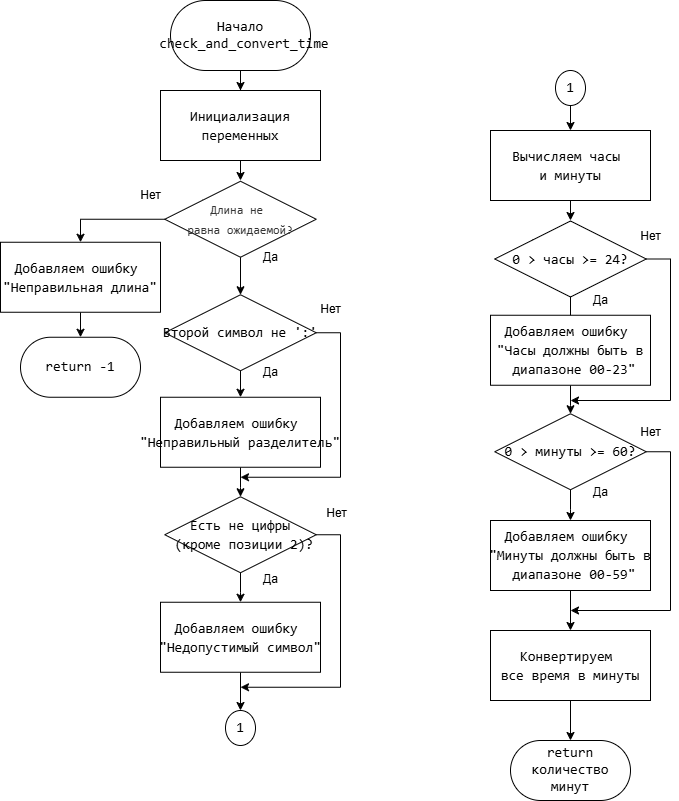

The diagram above was exported from draw.io. Its source (the exported page's mxGraphModel, read from the mxfile embedded in the PNG):
<mxGraphModel dx="1960" dy="1145" grid="1" gridSize="10" guides="1" tooltips="1" connect="1" arrows="1" fold="1" page="1" pageScale="1" pageWidth="827" pageHeight="1169" math="0" shadow="0">
  <root>
    <mxCell id="0" />
    <mxCell id="1" parent="0" />
    <mxCell id="pdy1r5dSs08qO7FJDdeB-110" style="edgeStyle=orthogonalEdgeStyle;rounded=0;orthogonalLoop=1;jettySize=auto;html=1;" parent="1" source="mktaRdZS9pe8zBaPRNzQ-17" target="pdy1r5dSs08qO7FJDdeB-106" edge="1">
      <mxGeometry relative="1" as="geometry" />
    </mxCell>
    <mxCell id="pdy1r5dSs08qO7FJDdeB-98" value="&lt;font style=&quot;background-color: light-dark(#ffffff, var(--ge-dark-color, #121212));&quot;&gt;Начало&lt;/font&gt;&lt;div&gt;&lt;span&gt;&lt;font&gt;&amp;nbsp;&lt;span&gt;&lt;span style=&quot;font-family: Consolas, &amp;quot;Courier New&amp;quot;, monospace; white-space: pre;&quot;&gt;check_and_convert_time&lt;/span&gt;&lt;br&gt;&lt;/span&gt;&lt;/font&gt;&lt;/span&gt;&lt;/div&gt;" style="rounded=1;whiteSpace=wrap;html=1;arcSize=50;fontFamily=Consolas;fontSize=14;" parent="1" vertex="1">
      <mxGeometry x="-590" y="10" width="140" height="70" as="geometry" />
    </mxCell>
    <mxCell id="pdy1r5dSs08qO7FJDdeB-122" style="edgeStyle=orthogonalEdgeStyle;rounded=0;orthogonalLoop=1;jettySize=auto;html=1;" parent="1" source="pdy1r5dSs08qO7FJDdeB-106" target="pdy1r5dSs08qO7FJDdeB-118" edge="1">
      <mxGeometry relative="1" as="geometry" />
    </mxCell>
    <mxCell id="pdy1r5dSs08qO7FJDdeB-106" value="&lt;div style=&quot;line-height: 19px; white-space: pre;&quot;&gt;&lt;div style=&quot;line-height: 19px;&quot;&gt;&lt;div style=&quot;line-height: 19px;&quot;&gt;&lt;span style=&quot;color: rgb(51, 51, 51); font-size: 12px; white-space-collapse: collapse;&quot;&gt;&lt;font face=&quot;Consolas, Monaco, Andale Mono, Ubuntu Mono, monospace&quot;&gt;Длина не&amp;nbsp;&lt;/font&gt;&lt;/span&gt;&lt;/div&gt;&lt;div style=&quot;line-height: 19px;&quot;&gt;&lt;span style=&quot;color: rgb(51, 51, 51); font-size: 12px; white-space-collapse: collapse;&quot;&gt;&lt;font face=&quot;Consolas, Monaco, Andale Mono, Ubuntu Mono, monospace&quot;&gt;равна ожидаемой&lt;/font&gt;&lt;/span&gt;&lt;span style=&quot;font-family: Consolas, Monaco, &amp;quot;Andale Mono&amp;quot;, &amp;quot;Ubuntu Mono&amp;quot;, monospace; color: light-dark(rgb(51, 51, 51), rgb(193, 193, 193)); font-size: 12px; white-space-collapse: collapse; background-color: transparent;&quot;&gt;?&lt;/span&gt;&lt;/div&gt;&lt;/div&gt;&lt;/div&gt;" style="rhombus;whiteSpace=wrap;html=1;rounded=1;strokeColor=default;align=center;verticalAlign=middle;arcSize=0;fontFamily=Consolas;fontSize=14;fontColor=default;fillColor=default;" parent="1" vertex="1">
      <mxGeometry x="-595.75" y="190.75" width="151.5" height="76" as="geometry" />
    </mxCell>
    <mxCell id="pdy1r5dSs08qO7FJDdeB-107" value="Нет" style="text;html=1;align=center;verticalAlign=middle;resizable=0;points=[];autosize=1;strokeColor=none;fillColor=none;" parent="1" vertex="1">
      <mxGeometry x="-630" y="190" width="40" height="30" as="geometry" />
    </mxCell>
    <mxCell id="pdy1r5dSs08qO7FJDdeB-108" value="Да" style="text;html=1;align=center;verticalAlign=middle;resizable=0;points=[];autosize=1;strokeColor=none;fillColor=none;" parent="1" vertex="1">
      <mxGeometry x="-510" y="251.75" width="40" height="30" as="geometry" />
    </mxCell>
    <mxCell id="pdy1r5dSs08qO7FJDdeB-112" value="" style="edgeStyle=orthogonalEdgeStyle;rounded=0;orthogonalLoop=1;jettySize=auto;html=1;entryX=0.5;entryY=0;entryDx=0;entryDy=0;" parent="1" source="pdy1r5dSs08qO7FJDdeB-106" target="pdy1r5dSs08qO7FJDdeB-109" edge="1">
      <mxGeometry relative="1" as="geometry">
        <mxPoint x="-544.25" y="376.75" as="targetPoint" />
        <Array as="points" />
        <mxPoint x="-620" y="228.75" as="sourcePoint" />
      </mxGeometry>
    </mxCell>
    <mxCell id="pdy1r5dSs08qO7FJDdeB-163" style="edgeStyle=orthogonalEdgeStyle;rounded=0;orthogonalLoop=1;jettySize=auto;html=1;entryX=0.5;entryY=0;entryDx=0;entryDy=0;" parent="1" source="pdy1r5dSs08qO7FJDdeB-109" target="pdy1r5dSs08qO7FJDdeB-134" edge="1">
      <mxGeometry relative="1" as="geometry" />
    </mxCell>
    <mxCell id="pdy1r5dSs08qO7FJDdeB-109" value="&lt;div style=&quot;font-family: Consolas, &amp;quot;Courier New&amp;quot;, monospace; line-height: 19px; white-space: pre;&quot;&gt;&lt;div style=&quot;&quot;&gt;Добавляем ошибку &lt;/div&gt;&lt;div style=&quot;&quot;&gt;&quot;&lt;span&gt;&lt;font style=&quot;color: rgb(0, 0, 0);&quot;&gt;Неправильная длина&lt;/font&gt;&lt;/span&gt;&lt;span style=&quot;background-color: transparent; color: light-dark(rgb(0, 0, 0), rgb(255, 255, 255));&quot;&gt;&quot;&lt;/span&gt;&lt;br&gt;&lt;/div&gt;&lt;/div&gt;" style="whiteSpace=wrap;html=1;fontSize=14;fontFamily=Consolas;rounded=1;arcSize=0;" parent="1" vertex="1">
      <mxGeometry x="-760" y="251.75" width="160" height="70" as="geometry" />
    </mxCell>
    <mxCell id="pdy1r5dSs08qO7FJDdeB-139" style="edgeStyle=orthogonalEdgeStyle;rounded=0;orthogonalLoop=1;jettySize=auto;html=1;" parent="1" source="pdy1r5dSs08qO7FJDdeB-121" target="pdy1r5dSs08qO7FJDdeB-127" edge="1">
      <mxGeometry relative="1" as="geometry" />
    </mxCell>
    <mxCell id="mktaRdZS9pe8zBaPRNzQ-2" style="edgeStyle=orthogonalEdgeStyle;rounded=0;orthogonalLoop=1;jettySize=auto;html=1;" edge="1" parent="1" source="pdy1r5dSs08qO7FJDdeB-118">
      <mxGeometry relative="1" as="geometry">
        <mxPoint x="-520" y="486.75" as="targetPoint" />
        <Array as="points">
          <mxPoint x="-420" y="342.75" />
          <mxPoint x="-420" y="486.75" />
        </Array>
      </mxGeometry>
    </mxCell>
    <mxCell id="pdy1r5dSs08qO7FJDdeB-118" value="&lt;div style=&quot;font-family: Consolas, &amp;quot;Courier New&amp;quot;, monospace; line-height: 19px; white-space: pre;&quot;&gt;&lt;div style=&quot;line-height: 19px;&quot;&gt;&lt;div style=&quot;line-height: 19px;&quot;&gt;&lt;div style=&quot;line-height: 19px;&quot;&gt;Второй символ не ':'&lt;/div&gt;&lt;/div&gt;&lt;/div&gt;&lt;/div&gt;" style="rhombus;whiteSpace=wrap;html=1;rounded=1;strokeColor=default;align=center;verticalAlign=middle;arcSize=0;fontFamily=Consolas;fontSize=14;fontColor=default;fillColor=default;" parent="1" vertex="1">
      <mxGeometry x="-595.75" y="304.25" width="151.5" height="76" as="geometry" />
    </mxCell>
    <mxCell id="pdy1r5dSs08qO7FJDdeB-120" value="Да" style="text;html=1;align=center;verticalAlign=middle;resizable=0;points=[];autosize=1;strokeColor=none;fillColor=none;" parent="1" vertex="1">
      <mxGeometry x="-510" y="366.75" width="40" height="30" as="geometry" />
    </mxCell>
    <mxCell id="mktaRdZS9pe8zBaPRNzQ-6" style="edgeStyle=orthogonalEdgeStyle;rounded=0;orthogonalLoop=1;jettySize=auto;html=1;" edge="1" parent="1" source="pdy1r5dSs08qO7FJDdeB-127">
      <mxGeometry relative="1" as="geometry">
        <mxPoint x="-520" y="696.75" as="targetPoint" />
        <Array as="points">
          <mxPoint x="-420" y="544.75" />
          <mxPoint x="-420" y="696.75" />
        </Array>
      </mxGeometry>
    </mxCell>
    <mxCell id="pdy1r5dSs08qO7FJDdeB-127" value="&lt;div style=&quot;font-family: Consolas, &amp;quot;Courier New&amp;quot;, monospace; line-height: 19px; white-space: pre;&quot;&gt;&lt;div style=&quot;line-height: 19px;&quot;&gt;&lt;div style=&quot;line-height: 19px;&quot;&gt;&lt;div style=&quot;line-height: 19px;&quot;&gt;&lt;div style=&quot;line-height: 19px;&quot;&gt;&lt;span&gt;&lt;font style=&quot;color: rgb(0, 0, 0);&quot;&gt;Есть не цифры&lt;/font&gt;&lt;/span&gt;&lt;/div&gt;&lt;div style=&quot;line-height: 19px;&quot;&gt;&lt;span&gt;&lt;font style=&quot;color: rgb(0, 0, 0);&quot;&gt; (кроме позиции 2)?&lt;/font&gt;&lt;/span&gt;&lt;/div&gt;&lt;/div&gt;&lt;/div&gt;&lt;/div&gt;&lt;/div&gt;" style="rhombus;whiteSpace=wrap;html=1;rounded=1;strokeColor=default;align=center;verticalAlign=middle;arcSize=0;fontFamily=Consolas;fontSize=14;fontColor=default;fillColor=default;" parent="1" vertex="1">
      <mxGeometry x="-595.75" y="506.25" width="151.5" height="76" as="geometry" />
    </mxCell>
    <mxCell id="pdy1r5dSs08qO7FJDdeB-131" value="" style="edgeStyle=orthogonalEdgeStyle;rounded=0;orthogonalLoop=1;jettySize=auto;html=1;" parent="1" source="pdy1r5dSs08qO7FJDdeB-127" target="pdy1r5dSs08qO7FJDdeB-133" edge="1">
      <mxGeometry relative="1" as="geometry">
        <mxPoint x="-544.25" y="691.25" as="targetPoint" />
        <Array as="points" />
        <mxPoint x="-619.9999999999995" y="544.2499999999998" as="sourcePoint" />
      </mxGeometry>
    </mxCell>
    <mxCell id="mktaRdZS9pe8zBaPRNzQ-22" style="edgeStyle=orthogonalEdgeStyle;rounded=0;orthogonalLoop=1;jettySize=auto;html=1;entryX=0.5;entryY=0;entryDx=0;entryDy=0;" edge="1" parent="1" source="pdy1r5dSs08qO7FJDdeB-133" target="mktaRdZS9pe8zBaPRNzQ-13">
      <mxGeometry relative="1" as="geometry" />
    </mxCell>
    <mxCell id="pdy1r5dSs08qO7FJDdeB-133" value="&lt;div style=&quot;font-family: Consolas, &amp;quot;Courier New&amp;quot;, monospace; line-height: 19px; white-space: pre;&quot;&gt;&lt;div style=&quot;&quot;&gt;Добавляем ошибку &lt;/div&gt;&lt;div style=&quot;&quot;&gt;&quot;&lt;span&gt;&lt;font style=&quot;color: rgb(0, 0, 0);&quot;&gt;Недопустимый символ&lt;/font&gt;&lt;/span&gt;&lt;span style=&quot;background-color: transparent; color: light-dark(rgb(0, 0, 0), rgb(255, 255, 255));&quot;&gt;&quot;&lt;/span&gt;&lt;br&gt;&lt;/div&gt;&lt;/div&gt;" style="whiteSpace=wrap;html=1;fontSize=14;fontFamily=Consolas;rounded=1;arcSize=0;" parent="1" vertex="1">
      <mxGeometry x="-600" y="611.75" width="160" height="70" as="geometry" />
    </mxCell>
    <mxCell id="pdy1r5dSs08qO7FJDdeB-134" value="return -1" style="whiteSpace=wrap;html=1;fontSize=14;fontFamily=Consolas;rounded=1;arcSize=50;" parent="1" vertex="1">
      <mxGeometry x="-740" y="346.75" width="120" height="60" as="geometry" />
    </mxCell>
    <mxCell id="pdy1r5dSs08qO7FJDdeB-135" value="Нет" style="text;html=1;align=center;verticalAlign=middle;resizable=0;points=[];autosize=1;strokeColor=none;fillColor=none;" parent="1" vertex="1">
      <mxGeometry x="-444.25" y="507.75" width="40" height="30" as="geometry" />
    </mxCell>
    <mxCell id="pdy1r5dSs08qO7FJDdeB-138" value="Да" style="text;html=1;align=center;verticalAlign=middle;resizable=0;points=[];autosize=1;strokeColor=none;fillColor=none;" parent="1" vertex="1">
      <mxGeometry x="-510" y="574.25" width="40" height="30" as="geometry" />
    </mxCell>
    <mxCell id="pdy1r5dSs08qO7FJDdeB-140" value="&lt;div style=&quot;font-family: Consolas, &amp;quot;Courier New&amp;quot;, monospace; line-height: 19px; white-space: pre;&quot;&gt;&lt;div style=&quot;&quot;&gt;Вычисляем часы &lt;/div&gt;&lt;div style=&quot;&quot;&gt;и минуты&lt;/div&gt;&lt;/div&gt;" style="whiteSpace=wrap;html=1;fontSize=14;fontFamily=Consolas;rounded=1;arcSize=0;" parent="1" vertex="1">
      <mxGeometry x="-270" y="140" width="160" height="70" as="geometry" />
    </mxCell>
    <mxCell id="pdy1r5dSs08qO7FJDdeB-162" style="edgeStyle=orthogonalEdgeStyle;rounded=0;orthogonalLoop=1;jettySize=auto;html=1;" parent="1" source="pdy1r5dSs08qO7FJDdeB-142" edge="1">
      <mxGeometry relative="1" as="geometry">
        <mxPoint x="-190" y="410" as="targetPoint" />
        <Array as="points">
          <mxPoint x="-90" y="268" />
          <mxPoint x="-90" y="410" />
          <mxPoint x="-190" y="410" />
        </Array>
      </mxGeometry>
    </mxCell>
    <mxCell id="mktaRdZS9pe8zBaPRNzQ-9" style="edgeStyle=orthogonalEdgeStyle;rounded=0;orthogonalLoop=1;jettySize=auto;html=1;" edge="1" parent="1" source="pdy1r5dSs08qO7FJDdeB-142" target="pdy1r5dSs08qO7FJDdeB-149">
      <mxGeometry relative="1" as="geometry" />
    </mxCell>
    <mxCell id="pdy1r5dSs08qO7FJDdeB-142" value="&lt;div style=&quot;font-family: Consolas, &amp;quot;Courier New&amp;quot;, monospace; line-height: 19px; white-space: pre;&quot;&gt;&lt;div style=&quot;line-height: 19px;&quot;&gt;&lt;div style=&quot;line-height: 19px;&quot;&gt;&lt;div style=&quot;line-height: 19px;&quot;&gt;&lt;div style=&quot;line-height: 19px;&quot;&gt;&lt;div style=&quot;line-height: 19px;&quot;&gt;&lt;span&gt;&lt;font style=&quot;color: rgb(0, 0, 0);&quot;&gt;0 &amp;gt; часы &amp;gt;= 24?&lt;/font&gt;&lt;/span&gt;&lt;/div&gt;&lt;/div&gt;&lt;/div&gt;&lt;/div&gt;&lt;/div&gt;&lt;/div&gt;" style="rhombus;whiteSpace=wrap;html=1;rounded=1;strokeColor=default;align=center;verticalAlign=middle;arcSize=0;fontFamily=Consolas;fontSize=14;fontColor=default;fillColor=default;" parent="1" vertex="1">
      <mxGeometry x="-265.75" y="230.5" width="151.5" height="76" as="geometry" />
    </mxCell>
    <mxCell id="pdy1r5dSs08qO7FJDdeB-159" style="edgeStyle=orthogonalEdgeStyle;rounded=0;orthogonalLoop=1;jettySize=auto;html=1;" parent="1" source="mktaRdZS9pe8zBaPRNzQ-25" target="pdy1r5dSs08qO7FJDdeB-158" edge="1">
      <mxGeometry relative="1" as="geometry" />
    </mxCell>
    <mxCell id="pdy1r5dSs08qO7FJDdeB-143" value="&lt;div style=&quot;font-family: Consolas, &amp;quot;Courier New&amp;quot;, monospace; line-height: 19px; white-space: pre;&quot;&gt;&lt;div style=&quot;line-height: 19px;&quot;&gt;&lt;div style=&quot;line-height: 19px;&quot;&gt;&lt;div style=&quot;line-height: 19px;&quot;&gt;&lt;div style=&quot;line-height: 19px;&quot;&gt;&lt;div style=&quot;line-height: 19px;&quot;&gt;&lt;div style=&quot;line-height: 19px;&quot;&gt;&lt;span&gt;&lt;font style=&quot;color: rgb(0, 0, 0);&quot;&gt;0 &amp;gt; минуты &amp;gt;= 60?&lt;/font&gt;&lt;/span&gt;&lt;/div&gt;&lt;/div&gt;&lt;/div&gt;&lt;/div&gt;&lt;/div&gt;&lt;/div&gt;&lt;/div&gt;" style="rhombus;whiteSpace=wrap;html=1;rounded=1;strokeColor=default;align=center;verticalAlign=middle;arcSize=0;fontFamily=Consolas;fontSize=14;fontColor=default;fillColor=default;" parent="1" vertex="1">
      <mxGeometry x="-265.75" y="423.25" width="151.5" height="76" as="geometry" />
    </mxCell>
    <mxCell id="pdy1r5dSs08qO7FJDdeB-147" value="Нет" style="text;html=1;align=center;verticalAlign=middle;resizable=0;points=[];autosize=1;strokeColor=none;fillColor=none;" parent="1" vertex="1">
      <mxGeometry x="-130" y="230.5" width="40" height="30" as="geometry" />
    </mxCell>
    <mxCell id="mktaRdZS9pe8zBaPRNzQ-8" style="edgeStyle=orthogonalEdgeStyle;rounded=0;orthogonalLoop=1;jettySize=auto;html=1;" edge="1" parent="1" source="pdy1r5dSs08qO7FJDdeB-149" target="pdy1r5dSs08qO7FJDdeB-143">
      <mxGeometry relative="1" as="geometry" />
    </mxCell>
    <mxCell id="pdy1r5dSs08qO7FJDdeB-149" value="&lt;div style=&quot;font-family: Consolas, &amp;quot;Courier New&amp;quot;, monospace; line-height: 19px; white-space: pre;&quot;&gt;&lt;div style=&quot;&quot;&gt;Добавляем ошибку &lt;/div&gt;&lt;div style=&quot;&quot;&gt;&quot;&lt;span&gt;&lt;font style=&quot;color: rgb(0, 0, 0);&quot;&gt;Часы должны быть в&lt;/font&gt;&lt;/span&gt;&lt;/div&gt;&lt;div style=&quot;&quot;&gt;&lt;span&gt;&lt;font style=&quot;color: rgb(0, 0, 0);&quot;&gt; диапазоне 00-23&lt;/font&gt;&lt;/span&gt;&lt;span style=&quot;background-color: transparent; color: light-dark(rgb(0, 0, 0), rgb(255, 255, 255));&quot;&gt;&quot;&lt;/span&gt;&lt;br&gt;&lt;/div&gt;&lt;/div&gt;" style="whiteSpace=wrap;html=1;fontSize=14;fontFamily=Consolas;rounded=1;arcSize=0;" parent="1" vertex="1">
      <mxGeometry x="-270" y="324.75" width="160" height="70" as="geometry" />
    </mxCell>
    <mxCell id="pdy1r5dSs08qO7FJDdeB-151" value="" style="edgeStyle=orthogonalEdgeStyle;rounded=0;orthogonalLoop=1;jettySize=auto;html=1;" parent="1" source="pdy1r5dSs08qO7FJDdeB-143" edge="1">
      <mxGeometry relative="1" as="geometry">
        <mxPoint x="-190" y="620" as="targetPoint" />
        <Array as="points">
          <mxPoint x="-90" y="461" />
          <mxPoint x="-90" y="620" />
          <mxPoint x="-190" y="620" />
        </Array>
        <mxPoint x="-246" y="456.5" as="sourcePoint" />
      </mxGeometry>
    </mxCell>
    <mxCell id="pdy1r5dSs08qO7FJDdeB-155" value="Да" style="text;html=1;align=center;verticalAlign=middle;resizable=0;points=[];autosize=1;strokeColor=none;fillColor=none;" parent="1" vertex="1">
      <mxGeometry x="-180" y="486.5" width="40" height="30" as="geometry" />
    </mxCell>
    <mxCell id="pdy1r5dSs08qO7FJDdeB-156" value="Нет" style="text;html=1;align=center;verticalAlign=middle;resizable=0;points=[];autosize=1;strokeColor=none;fillColor=none;" parent="1" vertex="1">
      <mxGeometry x="-130" y="426.75" width="40" height="30" as="geometry" />
    </mxCell>
    <mxCell id="pdy1r5dSs08qO7FJDdeB-157" value="Да" style="text;html=1;align=center;verticalAlign=middle;resizable=0;points=[];autosize=1;strokeColor=none;fillColor=none;" parent="1" vertex="1">
      <mxGeometry x="-180" y="294.75" width="40" height="30" as="geometry" />
    </mxCell>
    <mxCell id="pdy1r5dSs08qO7FJDdeB-158" value="return количество минут" style="whiteSpace=wrap;html=1;fontSize=14;fontFamily=Consolas;rounded=1;arcSize=50;" parent="1" vertex="1">
      <mxGeometry x="-250" y="750" width="120" height="60" as="geometry" />
    </mxCell>
    <mxCell id="pdy1r5dSs08qO7FJDdeB-160" value="Нет" style="text;html=1;align=center;verticalAlign=middle;resizable=0;points=[];autosize=1;strokeColor=none;fillColor=none;" parent="1" vertex="1">
      <mxGeometry x="-450" y="304.25" width="40" height="30" as="geometry" />
    </mxCell>
    <mxCell id="mktaRdZS9pe8zBaPRNzQ-1" value="" style="edgeStyle=orthogonalEdgeStyle;rounded=0;orthogonalLoop=1;jettySize=auto;html=1;" edge="1" parent="1" source="pdy1r5dSs08qO7FJDdeB-118" target="pdy1r5dSs08qO7FJDdeB-121">
      <mxGeometry relative="1" as="geometry">
        <mxPoint x="-520" y="380.75" as="sourcePoint" />
        <mxPoint x="-520" y="506.75" as="targetPoint" />
      </mxGeometry>
    </mxCell>
    <mxCell id="pdy1r5dSs08qO7FJDdeB-121" value="&lt;div style=&quot;font-family: Consolas, &amp;quot;Courier New&amp;quot;, monospace; line-height: 19px; white-space: pre;&quot;&gt;&lt;div style=&quot;&quot;&gt;Добавляем ошибку &lt;/div&gt;&lt;div style=&quot;&quot;&gt;&quot;&lt;span&gt;&lt;font style=&quot;color: rgb(0, 0, 0);&quot;&gt;Неправильный разделитель&lt;/font&gt;&lt;/span&gt;&lt;span style=&quot;background-color: transparent; color: light-dark(rgb(0, 0, 0), rgb(255, 255, 255));&quot;&gt;&quot;&lt;/span&gt;&lt;br&gt;&lt;/div&gt;&lt;/div&gt;" style="whiteSpace=wrap;html=1;fontSize=14;fontFamily=Consolas;rounded=1;arcSize=0;" parent="1" vertex="1">
      <mxGeometry x="-600" y="406.75" width="160" height="70" as="geometry" />
    </mxCell>
    <mxCell id="mktaRdZS9pe8zBaPRNzQ-11" value="" style="edgeStyle=orthogonalEdgeStyle;rounded=0;orthogonalLoop=1;jettySize=auto;html=1;" edge="1" parent="1" source="pdy1r5dSs08qO7FJDdeB-143" target="mktaRdZS9pe8zBaPRNzQ-10">
      <mxGeometry relative="1" as="geometry">
        <mxPoint x="-190" y="499" as="sourcePoint" />
        <mxPoint x="-190" y="711" as="targetPoint" />
      </mxGeometry>
    </mxCell>
    <mxCell id="mktaRdZS9pe8zBaPRNzQ-10" value="&lt;div style=&quot;font-family: Consolas, &amp;quot;Courier New&amp;quot;, monospace; line-height: 19px; white-space: pre;&quot;&gt;&lt;div style=&quot;&quot;&gt;Добавляем ошибку &lt;/div&gt;&lt;div style=&quot;&quot;&gt;&quot;Минуты &lt;span&gt;&lt;font style=&quot;color: rgb(0, 0, 0);&quot;&gt;должны быть в&lt;/font&gt;&lt;/span&gt;&lt;/div&gt;&lt;div style=&quot;&quot;&gt;&lt;span&gt;&lt;font style=&quot;color: rgb(0, 0, 0);&quot;&gt; диапазоне 00-59&lt;/font&gt;&lt;/span&gt;&lt;span style=&quot;background-color: transparent; color: light-dark(rgb(0, 0, 0), rgb(255, 255, 255));&quot;&gt;&quot;&lt;/span&gt;&lt;br&gt;&lt;/div&gt;&lt;/div&gt;" style="whiteSpace=wrap;html=1;fontSize=14;fontFamily=Consolas;rounded=1;arcSize=0;" vertex="1" parent="1">
      <mxGeometry x="-270" y="530" width="160" height="70" as="geometry" />
    </mxCell>
    <mxCell id="mktaRdZS9pe8zBaPRNzQ-13" value="1" style="ellipse;whiteSpace=wrap;html=1;fontSize=14;fontFamily=Consolas;rounded=1;arcSize=0;" vertex="1" parent="1">
      <mxGeometry x="-535" y="720" width="30" height="35" as="geometry" />
    </mxCell>
    <mxCell id="mktaRdZS9pe8zBaPRNzQ-16" style="edgeStyle=orthogonalEdgeStyle;rounded=0;orthogonalLoop=1;jettySize=auto;html=1;" edge="1" parent="1" source="pdy1r5dSs08qO7FJDdeB-140" target="pdy1r5dSs08qO7FJDdeB-142">
      <mxGeometry relative="1" as="geometry">
        <mxPoint x="-180" y="210" as="sourcePoint" />
      </mxGeometry>
    </mxCell>
    <mxCell id="mktaRdZS9pe8zBaPRNzQ-19" style="edgeStyle=orthogonalEdgeStyle;rounded=0;orthogonalLoop=1;jettySize=auto;html=1;" edge="1" parent="1" source="mktaRdZS9pe8zBaPRNzQ-15" target="pdy1r5dSs08qO7FJDdeB-140">
      <mxGeometry relative="1" as="geometry" />
    </mxCell>
    <mxCell id="mktaRdZS9pe8zBaPRNzQ-15" value="1" style="ellipse;whiteSpace=wrap;html=1;fontSize=14;fontFamily=Consolas;rounded=1;arcSize=0;" vertex="1" parent="1">
      <mxGeometry x="-205" y="80" width="30" height="35" as="geometry" />
    </mxCell>
    <mxCell id="mktaRdZS9pe8zBaPRNzQ-18" value="" style="edgeStyle=orthogonalEdgeStyle;rounded=0;orthogonalLoop=1;jettySize=auto;html=1;" edge="1" parent="1" source="pdy1r5dSs08qO7FJDdeB-98" target="mktaRdZS9pe8zBaPRNzQ-17">
      <mxGeometry relative="1" as="geometry">
        <mxPoint x="-520" y="80" as="sourcePoint" />
        <mxPoint x="-520" y="191" as="targetPoint" />
      </mxGeometry>
    </mxCell>
    <mxCell id="mktaRdZS9pe8zBaPRNzQ-17" value="&lt;div style=&quot;font-family: Consolas, &amp;quot;Courier New&amp;quot;, monospace; line-height: 19px; white-space: pre;&quot;&gt;&lt;div style=&quot;&quot;&gt;Инициализация&lt;/div&gt;&lt;div style=&quot;&quot;&gt;переменных&lt;/div&gt;&lt;/div&gt;" style="whiteSpace=wrap;html=1;fontSize=14;fontFamily=Consolas;rounded=1;arcSize=0;" vertex="1" parent="1">
      <mxGeometry x="-600" y="100" width="160" height="70" as="geometry" />
    </mxCell>
    <mxCell id="mktaRdZS9pe8zBaPRNzQ-26" value="" style="edgeStyle=orthogonalEdgeStyle;rounded=0;orthogonalLoop=1;jettySize=auto;html=1;" edge="1" parent="1" source="mktaRdZS9pe8zBaPRNzQ-10" target="mktaRdZS9pe8zBaPRNzQ-25">
      <mxGeometry relative="1" as="geometry">
        <mxPoint x="-190" y="600" as="sourcePoint" />
        <mxPoint x="-190" y="730" as="targetPoint" />
      </mxGeometry>
    </mxCell>
    <mxCell id="mktaRdZS9pe8zBaPRNzQ-25" value="&lt;div style=&quot;font-family: Consolas, &amp;quot;Courier New&amp;quot;, monospace; line-height: 19px; white-space: pre;&quot;&gt;&lt;div style=&quot;&quot;&gt;Конвертируем &lt;/div&gt;&lt;div style=&quot;&quot;&gt;все время в минуты&lt;/div&gt;&lt;/div&gt;" style="whiteSpace=wrap;html=1;fontSize=14;fontFamily=Consolas;rounded=1;arcSize=0;" vertex="1" parent="1">
      <mxGeometry x="-270" y="640" width="160" height="70" as="geometry" />
    </mxCell>
  </root>
</mxGraphModel>